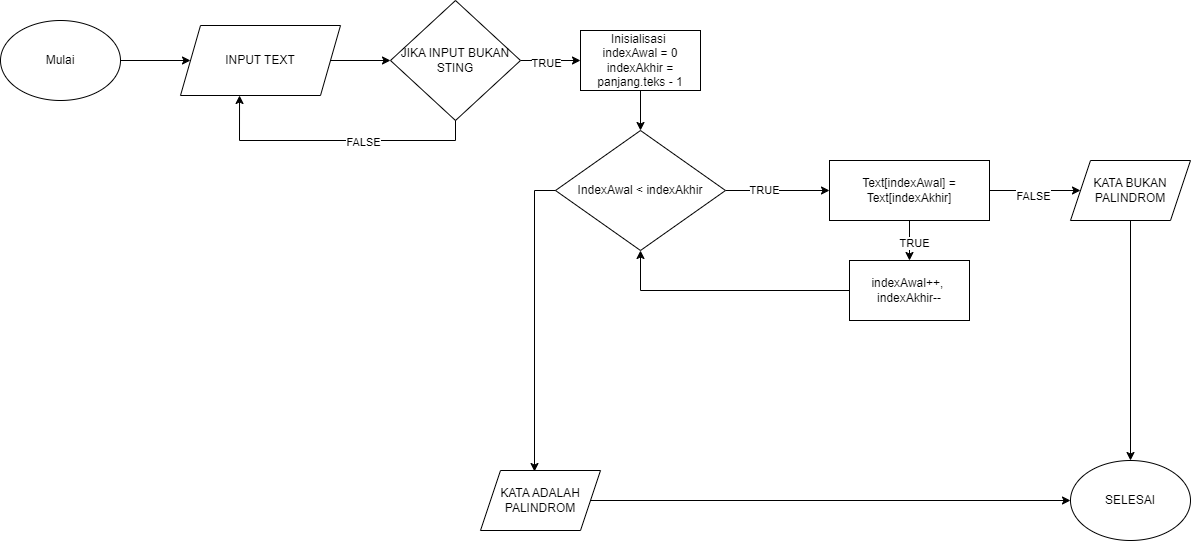

The diagram above was exported from draw.io. Its source (the exported page's mxGraphModel, read from the mxfile embedded in the PNG):
<mxGraphModel dx="2317" dy="797" grid="1" gridSize="10" guides="1" tooltips="1" connect="1" arrows="1" fold="1" page="1" pageScale="1" pageWidth="850" pageHeight="1100" math="0" shadow="0">
  <root>
    <mxCell id="0" />
    <mxCell id="1" parent="0" />
    <mxCell id="muETSOpxG92I3uO7i0Gy-6" style="edgeStyle=orthogonalEdgeStyle;rounded=0;orthogonalLoop=1;jettySize=auto;html=1;exitX=1;exitY=0.5;exitDx=0;exitDy=0;entryX=0;entryY=0.5;entryDx=0;entryDy=0;" edge="1" parent="1" source="muETSOpxG92I3uO7i0Gy-1" target="muETSOpxG92I3uO7i0Gy-2">
      <mxGeometry relative="1" as="geometry" />
    </mxCell>
    <mxCell id="muETSOpxG92I3uO7i0Gy-1" value="Mulai" style="ellipse;whiteSpace=wrap;html=1;" vertex="1" parent="1">
      <mxGeometry x="-30" y="130" width="120" height="80" as="geometry" />
    </mxCell>
    <mxCell id="muETSOpxG92I3uO7i0Gy-7" style="edgeStyle=orthogonalEdgeStyle;rounded=0;orthogonalLoop=1;jettySize=auto;html=1;exitX=1;exitY=0.5;exitDx=0;exitDy=0;entryX=0;entryY=0.5;entryDx=0;entryDy=0;" edge="1" parent="1" source="muETSOpxG92I3uO7i0Gy-2" target="muETSOpxG92I3uO7i0Gy-4">
      <mxGeometry relative="1" as="geometry" />
    </mxCell>
    <mxCell id="muETSOpxG92I3uO7i0Gy-2" value="INPUT TEXT" style="shape=parallelogram;perimeter=parallelogramPerimeter;whiteSpace=wrap;html=1;fixedSize=1;" vertex="1" parent="1">
      <mxGeometry x="150" y="135" width="160" height="70" as="geometry" />
    </mxCell>
    <mxCell id="muETSOpxG92I3uO7i0Gy-10" style="edgeStyle=orthogonalEdgeStyle;rounded=0;orthogonalLoop=1;jettySize=auto;html=1;exitX=1;exitY=0.5;exitDx=0;exitDy=0;" edge="1" parent="1" source="muETSOpxG92I3uO7i0Gy-4" target="muETSOpxG92I3uO7i0Gy-11">
      <mxGeometry relative="1" as="geometry">
        <mxPoint x="540" y="170" as="targetPoint" />
      </mxGeometry>
    </mxCell>
    <mxCell id="muETSOpxG92I3uO7i0Gy-12" value="TRUE" style="edgeLabel;html=1;align=center;verticalAlign=middle;resizable=0;points=[];" vertex="1" connectable="0" parent="muETSOpxG92I3uO7i0Gy-10">
      <mxGeometry x="-0.1667" y="-2" relative="1" as="geometry">
        <mxPoint as="offset" />
      </mxGeometry>
    </mxCell>
    <mxCell id="muETSOpxG92I3uO7i0Gy-4" value="JIKA INPUT BUKAN STING" style="rhombus;whiteSpace=wrap;html=1;" vertex="1" parent="1">
      <mxGeometry x="360" y="110" width="130" height="120" as="geometry" />
    </mxCell>
    <mxCell id="muETSOpxG92I3uO7i0Gy-8" style="edgeStyle=orthogonalEdgeStyle;rounded=0;orthogonalLoop=1;jettySize=auto;html=1;exitX=0.5;exitY=1;exitDx=0;exitDy=0;entryX=0.369;entryY=1;entryDx=0;entryDy=0;entryPerimeter=0;" edge="1" parent="1" source="muETSOpxG92I3uO7i0Gy-4" target="muETSOpxG92I3uO7i0Gy-2">
      <mxGeometry relative="1" as="geometry" />
    </mxCell>
    <mxCell id="muETSOpxG92I3uO7i0Gy-9" value="FALSE" style="edgeLabel;html=1;align=center;verticalAlign=middle;resizable=0;points=[];" vertex="1" connectable="0" parent="muETSOpxG92I3uO7i0Gy-8">
      <mxGeometry x="-0.1886" y="1" relative="1" as="geometry">
        <mxPoint as="offset" />
      </mxGeometry>
    </mxCell>
    <mxCell id="muETSOpxG92I3uO7i0Gy-13" style="edgeStyle=orthogonalEdgeStyle;rounded=0;orthogonalLoop=1;jettySize=auto;html=1;exitX=0.5;exitY=1;exitDx=0;exitDy=0;" edge="1" parent="1" source="muETSOpxG92I3uO7i0Gy-11" target="muETSOpxG92I3uO7i0Gy-14">
      <mxGeometry relative="1" as="geometry">
        <mxPoint x="610" y="270" as="targetPoint" />
      </mxGeometry>
    </mxCell>
    <mxCell id="muETSOpxG92I3uO7i0Gy-11" value="Inisialisasi&amp;nbsp;&lt;br&gt;&amp;nbsp;indexAwal = 0&amp;nbsp; indexAkhir = panjang.teks - 1" style="rounded=0;whiteSpace=wrap;html=1;" vertex="1" parent="1">
      <mxGeometry x="550" y="140" width="120" height="60" as="geometry" />
    </mxCell>
    <mxCell id="muETSOpxG92I3uO7i0Gy-16" value="" style="edgeStyle=orthogonalEdgeStyle;rounded=0;orthogonalLoop=1;jettySize=auto;html=1;" edge="1" parent="1" source="muETSOpxG92I3uO7i0Gy-14" target="muETSOpxG92I3uO7i0Gy-15">
      <mxGeometry relative="1" as="geometry" />
    </mxCell>
    <mxCell id="muETSOpxG92I3uO7i0Gy-17" value="TRUE" style="edgeLabel;html=1;align=center;verticalAlign=middle;resizable=0;points=[];" vertex="1" connectable="0" parent="muETSOpxG92I3uO7i0Gy-16">
      <mxGeometry x="-0.2692" y="1" relative="1" as="geometry">
        <mxPoint as="offset" />
      </mxGeometry>
    </mxCell>
    <mxCell id="muETSOpxG92I3uO7i0Gy-14" value="IndexAwal &amp;lt; indexAkhir" style="rhombus;whiteSpace=wrap;html=1;" vertex="1" parent="1">
      <mxGeometry x="525" y="240" width="170" height="120" as="geometry" />
    </mxCell>
    <mxCell id="muETSOpxG92I3uO7i0Gy-18" style="edgeStyle=orthogonalEdgeStyle;rounded=0;orthogonalLoop=1;jettySize=auto;html=1;exitX=0.5;exitY=1;exitDx=0;exitDy=0;" edge="1" parent="1" source="muETSOpxG92I3uO7i0Gy-15" target="muETSOpxG92I3uO7i0Gy-19">
      <mxGeometry relative="1" as="geometry">
        <mxPoint x="879" y="390" as="targetPoint" />
      </mxGeometry>
    </mxCell>
    <mxCell id="muETSOpxG92I3uO7i0Gy-23" value="TRUE" style="edgeLabel;html=1;align=center;verticalAlign=middle;resizable=0;points=[];" vertex="1" connectable="0" parent="muETSOpxG92I3uO7i0Gy-18">
      <mxGeometry x="0.1" y="4" relative="1" as="geometry">
        <mxPoint as="offset" />
      </mxGeometry>
    </mxCell>
    <mxCell id="muETSOpxG92I3uO7i0Gy-24" style="edgeStyle=orthogonalEdgeStyle;rounded=0;orthogonalLoop=1;jettySize=auto;html=1;" edge="1" parent="1" source="muETSOpxG92I3uO7i0Gy-15" target="muETSOpxG92I3uO7i0Gy-25">
      <mxGeometry relative="1" as="geometry">
        <mxPoint x="1060" y="300" as="targetPoint" />
      </mxGeometry>
    </mxCell>
    <mxCell id="muETSOpxG92I3uO7i0Gy-26" value="FALSE" style="edgeLabel;html=1;align=center;verticalAlign=middle;resizable=0;points=[];" vertex="1" connectable="0" parent="muETSOpxG92I3uO7i0Gy-24">
      <mxGeometry x="-0.033" y="-5" relative="1" as="geometry">
        <mxPoint as="offset" />
      </mxGeometry>
    </mxCell>
    <mxCell id="muETSOpxG92I3uO7i0Gy-15" value="Text[indexAwal] = Text[indexAkhir]" style="whiteSpace=wrap;html=1;" vertex="1" parent="1">
      <mxGeometry x="799" y="270" width="160" height="60" as="geometry" />
    </mxCell>
    <mxCell id="muETSOpxG92I3uO7i0Gy-22" style="edgeStyle=orthogonalEdgeStyle;rounded=0;orthogonalLoop=1;jettySize=auto;html=1;entryX=0.5;entryY=1;entryDx=0;entryDy=0;" edge="1" parent="1" source="muETSOpxG92I3uO7i0Gy-19" target="muETSOpxG92I3uO7i0Gy-14">
      <mxGeometry relative="1" as="geometry" />
    </mxCell>
    <mxCell id="muETSOpxG92I3uO7i0Gy-19" value="indexAwal++,&amp;nbsp; indexAkhir--" style="rounded=0;whiteSpace=wrap;html=1;" vertex="1" parent="1">
      <mxGeometry x="819" y="370" width="120" height="60" as="geometry" />
    </mxCell>
    <mxCell id="muETSOpxG92I3uO7i0Gy-27" style="edgeStyle=orthogonalEdgeStyle;rounded=0;orthogonalLoop=1;jettySize=auto;html=1;exitX=0.5;exitY=1;exitDx=0;exitDy=0;" edge="1" parent="1" source="muETSOpxG92I3uO7i0Gy-25" target="muETSOpxG92I3uO7i0Gy-28">
      <mxGeometry relative="1" as="geometry">
        <mxPoint x="1100" y="610" as="targetPoint" />
      </mxGeometry>
    </mxCell>
    <mxCell id="muETSOpxG92I3uO7i0Gy-25" value="KATA BUKAN PALINDROM" style="shape=parallelogram;perimeter=parallelogramPerimeter;whiteSpace=wrap;html=1;fixedSize=1;" vertex="1" parent="1">
      <mxGeometry x="1040" y="270" width="120" height="60" as="geometry" />
    </mxCell>
    <mxCell id="muETSOpxG92I3uO7i0Gy-28" value="SELESAI" style="ellipse;whiteSpace=wrap;html=1;" vertex="1" parent="1">
      <mxGeometry x="1040" y="570" width="120" height="80" as="geometry" />
    </mxCell>
    <mxCell id="muETSOpxG92I3uO7i0Gy-31" style="edgeStyle=orthogonalEdgeStyle;rounded=0;orthogonalLoop=1;jettySize=auto;html=1;" edge="1" parent="1" source="muETSOpxG92I3uO7i0Gy-30" target="muETSOpxG92I3uO7i0Gy-28">
      <mxGeometry relative="1" as="geometry" />
    </mxCell>
    <mxCell id="muETSOpxG92I3uO7i0Gy-30" value="KATA ADALAH PALINDROM" style="shape=parallelogram;perimeter=parallelogramPerimeter;whiteSpace=wrap;html=1;fixedSize=1;" vertex="1" parent="1">
      <mxGeometry x="450" y="580" width="120" height="60" as="geometry" />
    </mxCell>
    <mxCell id="muETSOpxG92I3uO7i0Gy-32" style="edgeStyle=orthogonalEdgeStyle;rounded=0;orthogonalLoop=1;jettySize=auto;html=1;exitX=0;exitY=0.5;exitDx=0;exitDy=0;entryX=0.45;entryY=0.017;entryDx=0;entryDy=0;entryPerimeter=0;" edge="1" parent="1" source="muETSOpxG92I3uO7i0Gy-14" target="muETSOpxG92I3uO7i0Gy-30">
      <mxGeometry relative="1" as="geometry" />
    </mxCell>
  </root>
</mxGraphModel>